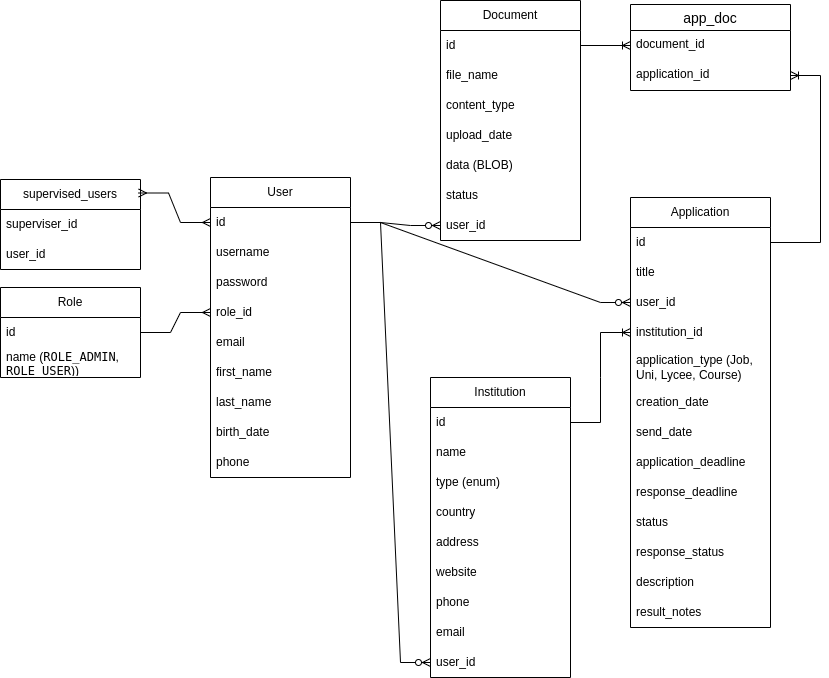

The diagram above was exported from draw.io. Its source (the exported page's mxGraphModel, read from the mxfile embedded in the PNG):
<mxGraphModel dx="1940" dy="680" grid="1" gridSize="10" guides="1" tooltips="1" connect="1" arrows="1" fold="1" page="1" pageScale="1" pageWidth="827" pageHeight="1169" math="0" shadow="0">
  <root>
    <mxCell id="0" />
    <mxCell id="1" parent="0" />
    <mxCell id="2" parent="1" style="swimlane;fontStyle=0;childLayout=stackLayout;horizontal=1;startSize=30;horizontalStack=0;resizeParent=1;resizeParentMax=0;resizeLast=0;collapsible=1;marginBottom=0;whiteSpace=wrap;html=1;" value="User" vertex="1">
      <mxGeometry height="300" width="140" x="20" y="290" as="geometry" />
    </mxCell>
    <mxCell id="3" parent="2" style="text;strokeColor=none;fillColor=none;align=left;verticalAlign=middle;spacingLeft=4;spacingRight=4;overflow=hidden;points=[[0,0.5],[1,0.5]];portConstraint=eastwest;rotatable=0;whiteSpace=wrap;html=1;" value="id" vertex="1">
      <mxGeometry height="30" width="140" y="30" as="geometry" />
    </mxCell>
    <mxCell id="4" parent="2" style="text;strokeColor=none;fillColor=none;align=left;verticalAlign=middle;spacingLeft=4;spacingRight=4;overflow=hidden;points=[[0,0.5],[1,0.5]];portConstraint=eastwest;rotatable=0;whiteSpace=wrap;html=1;" value="username" vertex="1">
      <mxGeometry height="30" width="140" y="60" as="geometry" />
    </mxCell>
    <mxCell id="5" parent="2" style="text;strokeColor=none;fillColor=none;align=left;verticalAlign=middle;spacingLeft=4;spacingRight=4;overflow=hidden;points=[[0,0.5],[1,0.5]];portConstraint=eastwest;rotatable=0;whiteSpace=wrap;html=1;" value="password" vertex="1">
      <mxGeometry height="30" width="140" y="90" as="geometry" />
    </mxCell>
    <mxCell id="6" parent="2" style="text;strokeColor=none;fillColor=none;align=left;verticalAlign=middle;spacingLeft=4;spacingRight=4;overflow=hidden;points=[[0,0.5],[1,0.5]];portConstraint=eastwest;rotatable=0;whiteSpace=wrap;html=1;" value="role_id" vertex="1">
      <mxGeometry height="30" width="140" y="120" as="geometry" />
    </mxCell>
    <mxCell id="7" parent="2" style="text;strokeColor=none;fillColor=none;align=left;verticalAlign=middle;spacingLeft=4;spacingRight=4;overflow=hidden;points=[[0,0.5],[1,0.5]];portConstraint=eastwest;rotatable=0;whiteSpace=wrap;html=1;" value="email" vertex="1">
      <mxGeometry height="30" width="140" y="150" as="geometry" />
    </mxCell>
    <mxCell id="8" parent="2" style="text;strokeColor=none;fillColor=none;align=left;verticalAlign=middle;spacingLeft=4;spacingRight=4;overflow=hidden;points=[[0,0.5],[1,0.5]];portConstraint=eastwest;rotatable=0;whiteSpace=wrap;html=1;" value="first_name" vertex="1">
      <mxGeometry height="30" width="140" y="180" as="geometry" />
    </mxCell>
    <mxCell id="9" parent="2" style="text;strokeColor=none;fillColor=none;align=left;verticalAlign=middle;spacingLeft=4;spacingRight=4;overflow=hidden;points=[[0,0.5],[1,0.5]];portConstraint=eastwest;rotatable=0;whiteSpace=wrap;html=1;" value="last_name" vertex="1">
      <mxGeometry height="30" width="140" y="210" as="geometry" />
    </mxCell>
    <mxCell id="10" parent="2" style="text;strokeColor=none;fillColor=none;align=left;verticalAlign=middle;spacingLeft=4;spacingRight=4;overflow=hidden;points=[[0,0.5],[1,0.5]];portConstraint=eastwest;rotatable=0;whiteSpace=wrap;html=1;" value="birth_date" vertex="1">
      <mxGeometry height="30" width="140" y="240" as="geometry" />
    </mxCell>
    <mxCell id="11" parent="2" style="text;strokeColor=none;fillColor=none;align=left;verticalAlign=middle;spacingLeft=4;spacingRight=4;overflow=hidden;points=[[0,0.5],[1,0.5]];portConstraint=eastwest;rotatable=0;whiteSpace=wrap;html=1;" value="phone" vertex="1">
      <mxGeometry height="30" width="140" y="270" as="geometry" />
    </mxCell>
    <mxCell id="12" parent="1" style="swimlane;fontStyle=0;childLayout=stackLayout;horizontal=1;startSize=30;horizontalStack=0;resizeParent=1;resizeParentMax=0;resizeLast=0;collapsible=1;marginBottom=0;whiteSpace=wrap;html=1;" value="Role" vertex="1">
      <mxGeometry height="90" width="140" x="-190" y="400" as="geometry" />
    </mxCell>
    <mxCell id="13" parent="12" style="text;strokeColor=none;fillColor=none;align=left;verticalAlign=middle;spacingLeft=4;spacingRight=4;overflow=hidden;points=[[0,0.5],[1,0.5]];portConstraint=eastwest;rotatable=0;whiteSpace=wrap;html=1;" value="id" vertex="1">
      <mxGeometry height="30" width="140" y="30" as="geometry" />
    </mxCell>
    <mxCell id="14" parent="12" style="text;strokeColor=none;fillColor=none;align=left;verticalAlign=middle;spacingLeft=4;spacingRight=4;overflow=hidden;points=[[0,0.5],[1,0.5]];portConstraint=eastwest;rotatable=0;whiteSpace=wrap;html=1;" value="name (&lt;code data-start=&quot;1731&quot; data-end=&quot;1743&quot;&gt;ROLE_ADMIN&lt;/code&gt;, &lt;code data-start=&quot;1745&quot; data-end=&quot;1756&quot;&gt;ROLE_USER&lt;/code&gt;))" vertex="1">
      <mxGeometry height="30" width="140" y="60" as="geometry" />
    </mxCell>
    <mxCell id="15" parent="1" style="swimlane;fontStyle=0;childLayout=stackLayout;horizontal=1;startSize=30;horizontalStack=0;resizeParent=1;resizeParentMax=0;resizeLast=0;collapsible=1;marginBottom=0;whiteSpace=wrap;html=1;" value="Institution" vertex="1">
      <mxGeometry height="300" width="140" x="240" y="490" as="geometry" />
    </mxCell>
    <mxCell id="16" parent="15" style="text;strokeColor=none;fillColor=none;align=left;verticalAlign=middle;spacingLeft=4;spacingRight=4;overflow=hidden;points=[[0,0.5],[1,0.5]];portConstraint=eastwest;rotatable=0;whiteSpace=wrap;html=1;" value="id" vertex="1">
      <mxGeometry height="30" width="140" y="30" as="geometry" />
    </mxCell>
    <mxCell id="17" parent="15" style="text;strokeColor=none;fillColor=none;align=left;verticalAlign=middle;spacingLeft=4;spacingRight=4;overflow=hidden;points=[[0,0.5],[1,0.5]];portConstraint=eastwest;rotatable=0;whiteSpace=wrap;html=1;" value="name" vertex="1">
      <mxGeometry height="30" width="140" y="60" as="geometry" />
    </mxCell>
    <mxCell id="18" parent="15" style="text;strokeColor=none;fillColor=none;align=left;verticalAlign=middle;spacingLeft=4;spacingRight=4;overflow=hidden;points=[[0,0.5],[1,0.5]];portConstraint=eastwest;rotatable=0;whiteSpace=wrap;html=1;" value="type (enum)" vertex="1">
      <mxGeometry height="30" width="140" y="90" as="geometry" />
    </mxCell>
    <mxCell id="19" parent="15" style="text;strokeColor=none;fillColor=none;align=left;verticalAlign=middle;spacingLeft=4;spacingRight=4;overflow=hidden;points=[[0,0.5],[1,0.5]];portConstraint=eastwest;rotatable=0;whiteSpace=wrap;html=1;" value="country" vertex="1">
      <mxGeometry height="30" width="140" y="120" as="geometry" />
    </mxCell>
    <mxCell id="20" parent="15" style="text;strokeColor=none;fillColor=none;align=left;verticalAlign=middle;spacingLeft=4;spacingRight=4;overflow=hidden;points=[[0,0.5],[1,0.5]];portConstraint=eastwest;rotatable=0;whiteSpace=wrap;html=1;" value="address" vertex="1">
      <mxGeometry height="30" width="140" y="150" as="geometry" />
    </mxCell>
    <mxCell id="21" parent="15" style="text;strokeColor=none;fillColor=none;align=left;verticalAlign=middle;spacingLeft=4;spacingRight=4;overflow=hidden;points=[[0,0.5],[1,0.5]];portConstraint=eastwest;rotatable=0;whiteSpace=wrap;html=1;" value="website" vertex="1">
      <mxGeometry height="30" width="140" y="180" as="geometry" />
    </mxCell>
    <mxCell id="22" parent="15" style="text;strokeColor=none;fillColor=none;align=left;verticalAlign=middle;spacingLeft=4;spacingRight=4;overflow=hidden;points=[[0,0.5],[1,0.5]];portConstraint=eastwest;rotatable=0;whiteSpace=wrap;html=1;" value="phone" vertex="1">
      <mxGeometry height="30" width="140" y="210" as="geometry" />
    </mxCell>
    <mxCell id="23" parent="15" style="text;strokeColor=none;fillColor=none;align=left;verticalAlign=middle;spacingLeft=4;spacingRight=4;overflow=hidden;points=[[0,0.5],[1,0.5]];portConstraint=eastwest;rotatable=0;whiteSpace=wrap;html=1;" value="email" vertex="1">
      <mxGeometry height="30" width="140" y="240" as="geometry" />
    </mxCell>
    <mxCell id="24" parent="15" style="text;strokeColor=none;fillColor=none;align=left;verticalAlign=middle;spacingLeft=4;spacingRight=4;overflow=hidden;points=[[0,0.5],[1,0.5]];portConstraint=eastwest;rotatable=0;whiteSpace=wrap;html=1;" value="user_id" vertex="1">
      <mxGeometry height="30" width="140" y="270" as="geometry" />
    </mxCell>
    <mxCell id="25" parent="1" style="swimlane;fontStyle=0;childLayout=stackLayout;horizontal=1;startSize=30;horizontalStack=0;resizeParent=1;resizeParentMax=0;resizeLast=0;collapsible=1;marginBottom=0;whiteSpace=wrap;html=1;" value="Application" vertex="1">
      <mxGeometry height="430" width="140" x="440" y="310" as="geometry" />
    </mxCell>
    <mxCell id="26" parent="25" style="text;strokeColor=none;fillColor=none;align=left;verticalAlign=middle;spacingLeft=4;spacingRight=4;overflow=hidden;points=[[0,0.5],[1,0.5]];portConstraint=eastwest;rotatable=0;whiteSpace=wrap;html=1;" value="id" vertex="1">
      <mxGeometry height="30" width="140" y="30" as="geometry" />
    </mxCell>
    <mxCell id="27" parent="25" style="text;strokeColor=none;fillColor=none;align=left;verticalAlign=middle;spacingLeft=4;spacingRight=4;overflow=hidden;points=[[0,0.5],[1,0.5]];portConstraint=eastwest;rotatable=0;whiteSpace=wrap;html=1;" value="title" vertex="1">
      <mxGeometry height="30" width="140" y="60" as="geometry" />
    </mxCell>
    <mxCell id="28" parent="25" style="text;strokeColor=none;fillColor=none;align=left;verticalAlign=middle;spacingLeft=4;spacingRight=4;overflow=hidden;points=[[0,0.5],[1,0.5]];portConstraint=eastwest;rotatable=0;whiteSpace=wrap;html=1;" value="user_id" vertex="1">
      <mxGeometry height="30" width="140" y="90" as="geometry" />
    </mxCell>
    <mxCell id="29" parent="25" style="text;strokeColor=none;fillColor=none;align=left;verticalAlign=middle;spacingLeft=4;spacingRight=4;overflow=hidden;points=[[0,0.5],[1,0.5]];portConstraint=eastwest;rotatable=0;whiteSpace=wrap;html=1;" value="institution_id" vertex="1">
      <mxGeometry height="30" width="140" y="120" as="geometry" />
    </mxCell>
    <mxCell id="30" parent="25" style="text;strokeColor=none;fillColor=none;align=left;verticalAlign=middle;spacingLeft=4;spacingRight=4;overflow=hidden;points=[[0,0.5],[1,0.5]];portConstraint=eastwest;rotatable=0;whiteSpace=wrap;html=1;" value="application_type (Job, Uni, Lycee, Course)" vertex="1">
      <mxGeometry height="40" width="140" y="150" as="geometry" />
    </mxCell>
    <mxCell id="31" parent="25" style="text;strokeColor=none;fillColor=none;align=left;verticalAlign=middle;spacingLeft=4;spacingRight=4;overflow=hidden;points=[[0,0.5],[1,0.5]];portConstraint=eastwest;rotatable=0;whiteSpace=wrap;html=1;" value="creation_date" vertex="1">
      <mxGeometry height="30" width="140" y="190" as="geometry" />
    </mxCell>
    <mxCell id="32" parent="25" style="text;strokeColor=none;fillColor=none;align=left;verticalAlign=middle;spacingLeft=4;spacingRight=4;overflow=hidden;points=[[0,0.5],[1,0.5]];portConstraint=eastwest;rotatable=0;whiteSpace=wrap;html=1;" value="send_date" vertex="1">
      <mxGeometry height="30" width="140" y="220" as="geometry" />
    </mxCell>
    <mxCell id="33" parent="25" style="text;strokeColor=none;fillColor=none;align=left;verticalAlign=middle;spacingLeft=4;spacingRight=4;overflow=hidden;points=[[0,0.5],[1,0.5]];portConstraint=eastwest;rotatable=0;whiteSpace=wrap;html=1;" value="application_deadline" vertex="1">
      <mxGeometry height="30" width="140" y="250" as="geometry" />
    </mxCell>
    <mxCell id="34" parent="25" style="text;strokeColor=none;fillColor=none;align=left;verticalAlign=middle;spacingLeft=4;spacingRight=4;overflow=hidden;points=[[0,0.5],[1,0.5]];portConstraint=eastwest;rotatable=0;whiteSpace=wrap;html=1;" value="response_deadline" vertex="1">
      <mxGeometry height="30" width="140" y="280" as="geometry" />
    </mxCell>
    <mxCell id="35" parent="25" style="text;strokeColor=none;fillColor=none;align=left;verticalAlign=middle;spacingLeft=4;spacingRight=4;overflow=hidden;points=[[0,0.5],[1,0.5]];portConstraint=eastwest;rotatable=0;whiteSpace=wrap;html=1;" value="status" vertex="1">
      <mxGeometry height="30" width="140" y="310" as="geometry" />
    </mxCell>
    <mxCell id="36" parent="25" style="text;strokeColor=none;fillColor=none;align=left;verticalAlign=middle;spacingLeft=4;spacingRight=4;overflow=hidden;points=[[0,0.5],[1,0.5]];portConstraint=eastwest;rotatable=0;whiteSpace=wrap;html=1;" value="response_s&lt;span style=&quot;background-color: transparent; color: light-dark(rgb(0, 0, 0), rgb(255, 255, 255));&quot;&gt;tatus&lt;/span&gt;" vertex="1">
      <mxGeometry height="30" width="140" y="340" as="geometry" />
    </mxCell>
    <mxCell id="37" parent="25" style="text;strokeColor=none;fillColor=none;align=left;verticalAlign=middle;spacingLeft=4;spacingRight=4;overflow=hidden;points=[[0,0.5],[1,0.5]];portConstraint=eastwest;rotatable=0;whiteSpace=wrap;html=1;" value="description" vertex="1">
      <mxGeometry height="30" width="140" y="370" as="geometry" />
    </mxCell>
    <mxCell id="38" parent="25" style="text;strokeColor=none;fillColor=none;align=left;verticalAlign=middle;spacingLeft=4;spacingRight=4;overflow=hidden;points=[[0,0.5],[1,0.5]];portConstraint=eastwest;rotatable=0;whiteSpace=wrap;html=1;" value="result_notes" vertex="1">
      <mxGeometry height="30" width="140" y="400" as="geometry" />
    </mxCell>
    <mxCell id="39" parent="1" style="swimlane;fontStyle=0;childLayout=stackLayout;horizontal=1;startSize=30;horizontalStack=0;resizeParent=1;resizeParentMax=0;resizeLast=0;collapsible=1;marginBottom=0;whiteSpace=wrap;html=1;" value="supervised_users" vertex="1">
      <mxGeometry height="90" width="140" x="-190" y="292" as="geometry" />
    </mxCell>
    <mxCell id="40" parent="39" style="text;strokeColor=none;fillColor=none;align=left;verticalAlign=middle;spacingLeft=4;spacingRight=4;overflow=hidden;points=[[0,0.5],[1,0.5]];portConstraint=eastwest;rotatable=0;whiteSpace=wrap;html=1;" value="superviser_id" vertex="1">
      <mxGeometry height="30" width="140" y="30" as="geometry" />
    </mxCell>
    <mxCell id="41" parent="39" style="text;strokeColor=none;fillColor=none;align=left;verticalAlign=middle;spacingLeft=4;spacingRight=4;overflow=hidden;points=[[0,0.5],[1,0.5]];portConstraint=eastwest;rotatable=0;whiteSpace=wrap;html=1;" value="user_id" vertex="1">
      <mxGeometry height="30" width="140" y="60" as="geometry" />
    </mxCell>
    <mxCell id="42" parent="1" style="swimlane;fontStyle=0;childLayout=stackLayout;horizontal=1;startSize=30;horizontalStack=0;resizeParent=1;resizeParentMax=0;resizeLast=0;collapsible=1;marginBottom=0;whiteSpace=wrap;html=1;" value="Document" vertex="1">
      <mxGeometry height="240" width="140" x="250" y="113" as="geometry" />
    </mxCell>
    <mxCell id="43" parent="42" style="text;strokeColor=none;fillColor=none;align=left;verticalAlign=middle;spacingLeft=4;spacingRight=4;overflow=hidden;points=[[0,0.5],[1,0.5]];portConstraint=eastwest;rotatable=0;whiteSpace=wrap;html=1;" value="id" vertex="1">
      <mxGeometry height="30" width="140" y="30" as="geometry" />
    </mxCell>
    <mxCell id="44" parent="42" style="text;strokeColor=none;fillColor=none;align=left;verticalAlign=middle;spacingLeft=4;spacingRight=4;overflow=hidden;points=[[0,0.5],[1,0.5]];portConstraint=eastwest;rotatable=0;whiteSpace=wrap;html=1;" value="file_name" vertex="1">
      <mxGeometry height="30" width="140" y="60" as="geometry" />
    </mxCell>
    <mxCell id="45" parent="42" style="text;strokeColor=none;fillColor=none;align=left;verticalAlign=middle;spacingLeft=4;spacingRight=4;overflow=hidden;points=[[0,0.5],[1,0.5]];portConstraint=eastwest;rotatable=0;whiteSpace=wrap;html=1;" value="content_type" vertex="1">
      <mxGeometry height="30" width="140" y="90" as="geometry" />
    </mxCell>
    <mxCell id="46" parent="42" style="text;strokeColor=none;fillColor=none;align=left;verticalAlign=middle;spacingLeft=4;spacingRight=4;overflow=hidden;points=[[0,0.5],[1,0.5]];portConstraint=eastwest;rotatable=0;whiteSpace=wrap;html=1;" value="upload_date" vertex="1">
      <mxGeometry height="30" width="140" y="120" as="geometry" />
    </mxCell>
    <mxCell id="47" parent="42" style="text;strokeColor=none;fillColor=none;align=left;verticalAlign=middle;spacingLeft=4;spacingRight=4;overflow=hidden;points=[[0,0.5],[1,0.5]];portConstraint=eastwest;rotatable=0;whiteSpace=wrap;html=1;" value="data (BLOB)" vertex="1">
      <mxGeometry height="30" width="140" y="150" as="geometry" />
    </mxCell>
    <mxCell id="48" parent="42" style="text;strokeColor=none;fillColor=none;align=left;verticalAlign=middle;spacingLeft=4;spacingRight=4;overflow=hidden;points=[[0,0.5],[1,0.5]];portConstraint=eastwest;rotatable=0;whiteSpace=wrap;html=1;" value="status" vertex="1">
      <mxGeometry height="30" width="140" y="180" as="geometry" />
    </mxCell>
    <mxCell id="49" parent="42" style="text;strokeColor=none;fillColor=none;align=left;verticalAlign=middle;spacingLeft=4;spacingRight=4;overflow=hidden;points=[[0,0.5],[1,0.5]];portConstraint=eastwest;rotatable=0;whiteSpace=wrap;html=1;" value="user_id" vertex="1">
      <mxGeometry height="30" width="140" y="210" as="geometry" />
    </mxCell>
    <mxCell id="50" edge="1" parent="1" source="3" style="edgeStyle=entityRelationEdgeStyle;fontSize=12;html=1;endArrow=ERzeroToMany;endFill=1;rounded=0;jumpStyle=none;flowAnimation=0;shadow=0;backgroundOutline=0;ignoreEdge=0;noJump=0;" target="28" value="">
      <mxGeometry height="100" relative="1" width="100" as="geometry">
        <mxPoint x="145" y="120" as="sourcePoint" />
        <mxPoint x="435" y="334" as="targetPoint" />
      </mxGeometry>
    </mxCell>
    <mxCell id="51" edge="1" parent="1" source="16" style="edgeStyle=entityRelationEdgeStyle;fontSize=12;html=1;endArrow=ERoneToMany;rounded=0;exitX=1;exitY=0.5;exitDx=0;exitDy=0;entryX=0;entryY=0.5;entryDx=0;entryDy=0;" target="29" value="">
      <mxGeometry height="100" relative="1" width="100" as="geometry">
        <mxPoint x="280" y="370" as="sourcePoint" />
        <mxPoint x="380" y="270" as="targetPoint" />
      </mxGeometry>
    </mxCell>
    <mxCell id="52" parent="1" style="swimlane;fontStyle=0;childLayout=stackLayout;horizontal=1;startSize=26;horizontalStack=0;resizeParent=1;resizeParentMax=0;resizeLast=0;collapsible=1;marginBottom=0;align=center;fontSize=14;" value="app_doc" vertex="1">
      <mxGeometry height="86" width="160" x="440" y="117" as="geometry" />
    </mxCell>
    <mxCell id="53" parent="52" style="text;strokeColor=none;fillColor=none;spacingLeft=4;spacingRight=4;overflow=hidden;rotatable=0;points=[[0,0.5],[1,0.5]];portConstraint=eastwest;fontSize=12;whiteSpace=wrap;html=1;" value="document_id" vertex="1">
      <mxGeometry height="30" width="160" y="26" as="geometry" />
    </mxCell>
    <mxCell id="54" parent="52" style="text;strokeColor=none;fillColor=none;spacingLeft=4;spacingRight=4;overflow=hidden;rotatable=0;points=[[0,0.5],[1,0.5]];portConstraint=eastwest;fontSize=12;whiteSpace=wrap;html=1;" value="application_id" vertex="1">
      <mxGeometry height="30" width="160" y="56" as="geometry" />
    </mxCell>
    <mxCell id="55" edge="1" parent="1" source="43" style="edgeStyle=entityRelationEdgeStyle;fontSize=12;html=1;endArrow=ERoneToMany;rounded=0;exitX=1;exitY=0.5;exitDx=0;exitDy=0;entryX=0;entryY=0.5;entryDx=0;entryDy=0;" target="53" value="">
      <mxGeometry height="100" relative="1" width="100" as="geometry">
        <mxPoint x="240" y="400" as="sourcePoint" />
        <mxPoint x="340" y="300" as="targetPoint" />
      </mxGeometry>
    </mxCell>
    <mxCell id="56" edge="1" parent="1" source="26" style="edgeStyle=entityRelationEdgeStyle;fontSize=12;html=1;endArrow=ERoneToMany;rounded=0;exitX=1;exitY=0.5;exitDx=0;exitDy=0;" target="54" value="">
      <mxGeometry height="100" relative="1" width="100" as="geometry">
        <mxPoint x="240" y="400" as="sourcePoint" />
        <mxPoint x="590" y="320" as="targetPoint" />
      </mxGeometry>
    </mxCell>
    <mxCell id="57" edge="1" parent="1" source="39" style="edgeStyle=entityRelationEdgeStyle;fontSize=12;html=1;endArrow=ERmany;startArrow=ERmany;rounded=0;exitX=0.986;exitY=0.15;exitDx=0;exitDy=0;exitPerimeter=0;entryX=0;entryY=0.5;entryDx=0;entryDy=0;" target="3" value="">
      <mxGeometry height="100" relative="1" width="100" as="geometry">
        <mxPoint x="150" y="300" as="sourcePoint" />
        <mxPoint x="250" y="200" as="targetPoint" />
      </mxGeometry>
    </mxCell>
    <mxCell id="58" edge="1" parent="1" source="13" style="edgeStyle=entityRelationEdgeStyle;fontSize=12;html=1;endArrow=ERmany;rounded=0;" target="6" value="">
      <mxGeometry height="100" relative="1" width="100" as="geometry">
        <mxPoint x="380" y="88" as="sourcePoint" />
        <mxPoint x="120" y="434" as="targetPoint" />
      </mxGeometry>
    </mxCell>
    <mxCell id="59" edge="1" parent="1" source="3" style="edgeStyle=entityRelationEdgeStyle;fontSize=12;html=1;endArrow=ERzeroToMany;endFill=1;rounded=0;jumpStyle=none;flowAnimation=0;shadow=0;backgroundOutline=0;ignoreEdge=0;noJump=0;exitX=1;exitY=0.5;exitDx=0;exitDy=0;entryX=0;entryY=0.5;entryDx=0;entryDy=0;" target="49" value="">
      <mxGeometry height="100" relative="1" width="100" as="geometry">
        <mxPoint x="210" y="350" as="sourcePoint" />
        <mxPoint x="590" y="340" as="targetPoint" />
      </mxGeometry>
    </mxCell>
    <mxCell id="60" edge="1" parent="1" source="3" style="edgeStyle=entityRelationEdgeStyle;fontSize=12;html=1;endArrow=ERzeroToMany;endFill=1;rounded=0;jumpStyle=none;flowAnimation=0;shadow=0;backgroundOutline=0;ignoreEdge=0;noJump=0;exitX=1;exitY=0.5;exitDx=0;exitDy=0;entryX=0;entryY=0.5;entryDx=0;entryDy=0;" target="24" value="">
      <mxGeometry height="100" relative="1" width="100" as="geometry">
        <mxPoint x="210" y="400" as="sourcePoint" />
        <mxPoint x="380" y="491" as="targetPoint" />
      </mxGeometry>
    </mxCell>
  </root>
</mxGraphModel>